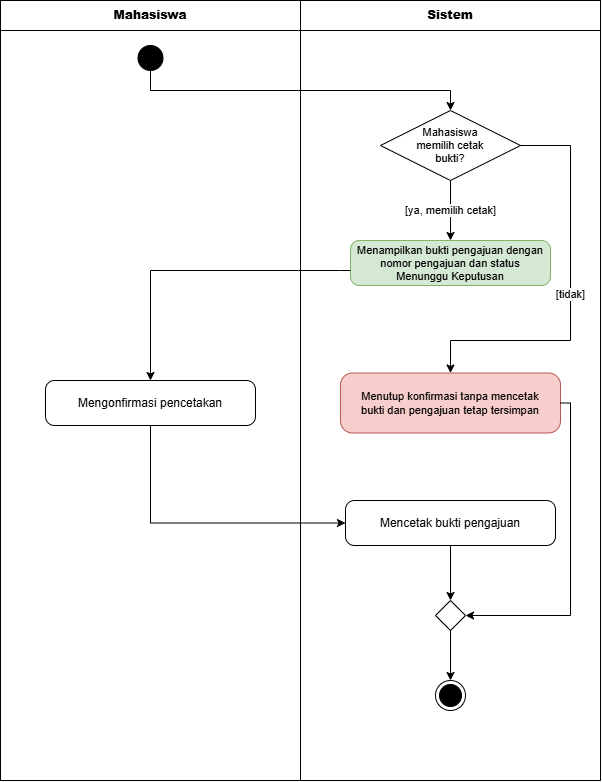

The diagram above was exported from draw.io. Its source (the exported page's mxGraphModel, read from the mxfile embedded in the PNG):
<mxGraphModel dx="1570" dy="824" grid="1" gridSize="10" guides="1" tooltips="1" connect="1" arrows="1" fold="1" page="1" pageScale="1" pageWidth="850" pageHeight="1100" math="0" shadow="0">
  <root>
    <mxCell id="0" />
    <mxCell id="1" parent="0" />
    <mxCell id="pool" parent="1" style="collapsible=0;dropTarget=0;pointerEvents=0;semi=0;swimlane;horizontal=0;whiteSpace=wrap;html=1;startSize=0;strokeColor=#000000;fillColor=none;" value="" vertex="1">
      <mxGeometry height="780" width="600" x="110" y="40" as="geometry" />
    </mxCell>
    <mxCell id="lane1" parent="pool" style="swimlane;horizontal=1;startSize=30;whiteSpace=wrap;html=1;strokeColor=#000000;fillColor=none;collapsible=0;" value="&lt;b&gt;Mahasiswa&lt;/b&gt;" vertex="1">
      <mxGeometry height="780" width="300" as="geometry" />
    </mxCell>
    <mxCell id="node_start" parent="lane1" style="ellipse;whiteSpace=wrap;html=1;fillColor=#000000;strokeColor=#000000;" value="" vertex="1">
      <mxGeometry height="25" width="25" x="137.5" y="45" as="geometry" />
    </mxCell>
    <mxCell id="act2_mahasiswa" parent="lane1" style="rounded=1;whiteSpace=wrap;html=1;arcSize=20;strokeColor=#000000;fillColor=#ffffff;fontSize=12;" value="Mengonfirmasi pencetakan" vertex="1">
      <mxGeometry height="45" width="210" x="45" y="380" as="geometry" />
    </mxCell>
    <mxCell id="lane2" parent="pool" style="swimlane;horizontal=1;startSize=30;whiteSpace=wrap;html=1;strokeColor=#000000;fillColor=none;collapsible=0;" value="&lt;b&gt;Sistem&lt;/b&gt;" vertex="1">
      <mxGeometry height="780" width="300" x="300" as="geometry" />
    </mxCell>
    <mxCell id="dec1" parent="lane2" style="rhombus;whiteSpace=wrap;html=1;strokeColor=#000000;fillColor=#ffffff;fontSize=11;" value="Mahasiswa&lt;br&gt;memilih cetak&lt;br&gt;bukti?" vertex="1">
      <mxGeometry height="70" width="140" x="80" y="110" as="geometry" />
    </mxCell>
    <mxCell id="act1_green" parent="lane2" style="rounded=1;whiteSpace=wrap;html=1;arcSize=20;strokeColor=#82b366;fillColor=#d5e8d4;fontSize=11;" value="Menampilkan bukti pengajuan dengan&lt;br&gt;nomor pengajuan dan status&lt;br&gt;Menunggu Keputusan" vertex="1">
      <mxGeometry height="45" width="200" x="50" y="240" as="geometry" />
    </mxCell>
    <mxCell id="act3_pink" parent="lane2" style="rounded=1;whiteSpace=wrap;html=1;arcSize=20;strokeColor=#b85450;fillColor=#f8cecc;fontSize=11;" value="Menutup konfirmasi tanpa mencetak&lt;br&gt;bukti dan pengajuan tetap tersimpan" vertex="1">
      <mxGeometry height="60" width="220" x="40" y="372.5" as="geometry" />
    </mxCell>
    <mxCell id="act4_sistem" parent="lane2" style="rounded=1;whiteSpace=wrap;html=1;arcSize=20;strokeColor=#000000;fillColor=#ffffff;fontSize=12;" value="Mencetak bukti pengajuan" vertex="1">
      <mxGeometry height="45" width="210" x="45" y="500" as="geometry" />
    </mxCell>
    <mxCell id="mrg1" parent="lane2" style="rhombus;whiteSpace=wrap;html=1;strokeColor=#000000;fillColor=#ffffff;" value="" vertex="1">
      <mxGeometry height="30" width="30" x="135" y="600" as="geometry" />
    </mxCell>
    <mxCell id="node_end" parent="lane2" style="ellipse;html=1;shape=endState;fillColor=#000000;strokeColor=#000000;" value="" vertex="1">
      <mxGeometry height="30" width="30" x="135" y="680" as="geometry" />
    </mxCell>
    <mxCell id="e2" edge="1" parent="lane2" source="dec1" style="edgeStyle=orthogonalEdgeStyle;rounded=0;orthochordal=1;jettySize=auto;orthogonalLoop=1;html=1;strokeColor=#000000;endArrow=classic;endFill=1;labelBackgroundColor=#ffffff;align=center;" target="act1_green" value="[ya, memilih cetak]">
      <mxGeometry relative="1" as="geometry" />
    </mxCell>
    <mxCell id="e3" edge="1" parent="lane2" source="dec1" style="edgeStyle=orthogonalEdgeStyle;rounded=0;orthochordal=1;jettySize=auto;orthogonalLoop=1;html=1;strokeColor=#000000;endArrow=classic;endFill=1;labelBackgroundColor=#ffffff;align=center;" target="act3_pink" value="[tidak]">
      <mxGeometry relative="1" as="geometry">
        <Array as="points">
          <mxPoint x="270" y="145" />
          <mxPoint x="270" y="340" />
          <mxPoint x="150" y="340" />
        </Array>
      </mxGeometry>
    </mxCell>
    <mxCell id="e6" edge="1" parent="lane2" source="act3_pink" style="edgeStyle=orthogonalEdgeStyle;rounded=0;orthochordal=1;jettySize=auto;orthogonalLoop=1;html=1;strokeColor=#000000;endArrow=classic;endFill=1;" target="mrg1">
      <mxGeometry relative="1" as="geometry">
        <Array as="points">
          <mxPoint x="270" y="402.5" />
          <mxPoint x="270" y="615" />
        </Array>
      </mxGeometry>
    </mxCell>
    <mxCell id="e7" edge="1" parent="lane2" source="act4_sistem" style="edgeStyle=orthogonalEdgeStyle;rounded=0;orthochordal=1;jettySize=auto;orthogonalLoop=1;html=1;strokeColor=#000000;endArrow=classic;endFill=1;" target="mrg1">
      <mxGeometry relative="1" as="geometry" />
    </mxCell>
    <mxCell id="e8" edge="1" parent="lane2" source="mrg1" style="edgeStyle=orthogonalEdgeStyle;rounded=0;orthochordal=1;jettySize=auto;orthogonalLoop=1;html=1;strokeColor=#000000;endArrow=classic;endFill=1;" target="node_end">
      <mxGeometry relative="1" as="geometry" />
    </mxCell>
    <mxCell id="e1" edge="1" parent="pool" source="node_start" style="edgeStyle=orthogonalEdgeStyle;rounded=0;orthochordal=1;jettySize=auto;orthogonalLoop=1;html=1;strokeColor=#000000;endArrow=classic;endFill=1;" target="dec1">
      <mxGeometry relative="1" as="geometry">
        <Array as="points">
          <mxPoint x="150" y="90" />
          <mxPoint x="450" y="90" />
        </Array>
      </mxGeometry>
    </mxCell>
    <mxCell id="e4" edge="1" parent="pool" source="act1_green" style="edgeStyle=orthogonalEdgeStyle;rounded=0;orthochordal=1;jettySize=auto;orthogonalLoop=1;html=1;strokeColor=#000000;endArrow=classic;endFill=1;" target="act2_mahasiswa">
      <mxGeometry relative="1" as="geometry">
        <Array as="points">
          <mxPoint x="340" y="270" />
          <mxPoint x="150" y="270" />
        </Array>
      </mxGeometry>
    </mxCell>
    <mxCell id="e5" edge="1" parent="pool" source="act2_mahasiswa" style="edgeStyle=orthogonalEdgeStyle;rounded=0;orthochordal=1;jettySize=auto;orthogonalLoop=1;html=1;strokeColor=#000000;endArrow=classic;endFill=1;" target="act4_sistem">
      <mxGeometry relative="1" as="geometry">
        <Array as="points">
          <mxPoint x="150" y="522.5" />
        </Array>
      </mxGeometry>
    </mxCell>
  </root>
</mxGraphModel>